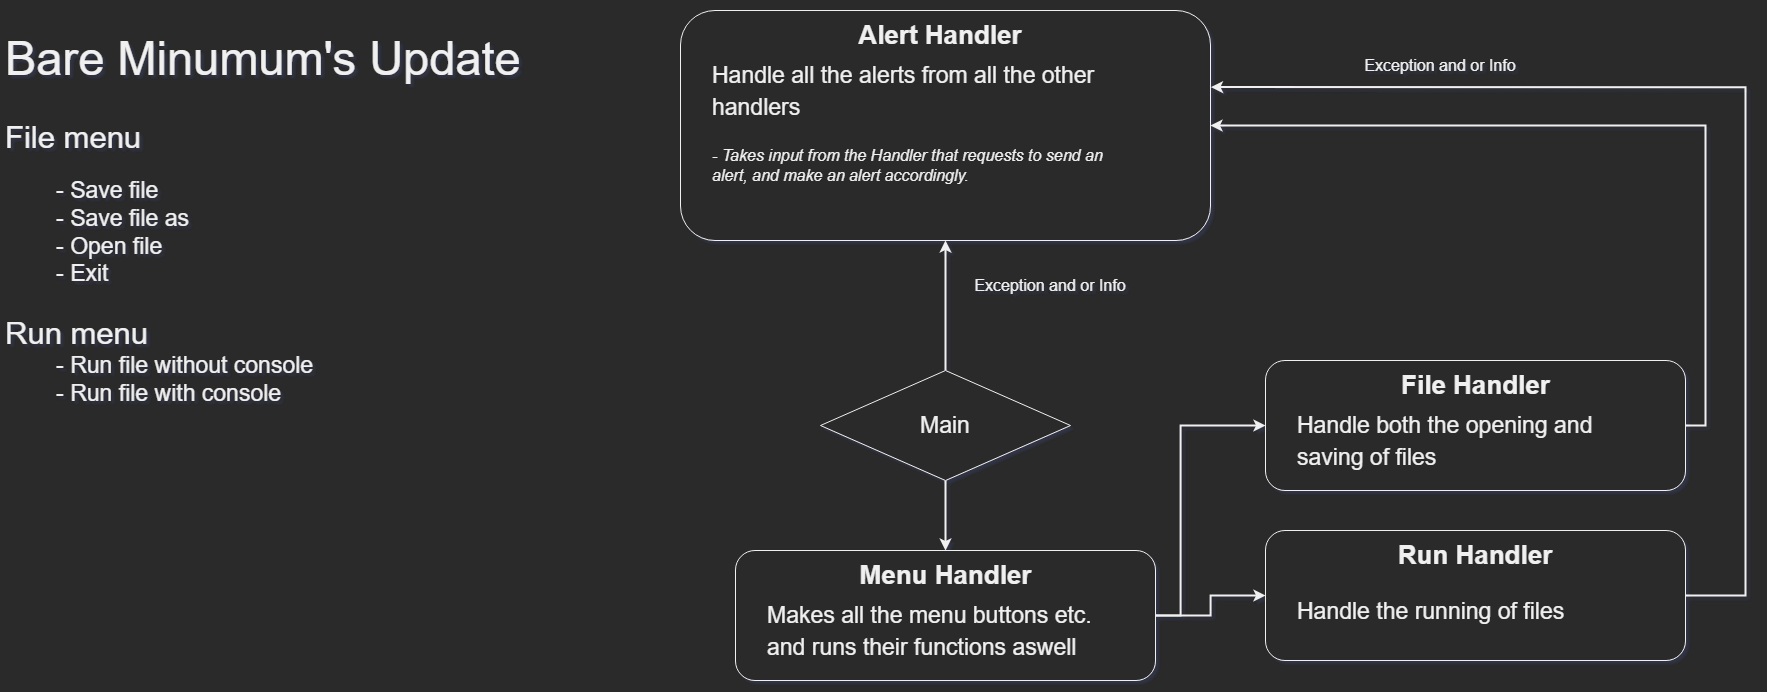

The diagram above was exported from draw.io. Its source (the exported page's mxGraphModel, read from the mxfile embedded in the PNG):
<mxGraphModel dx="2491" dy="1515" grid="1" gridSize="10" guides="1" tooltips="1" connect="1" arrows="1" fold="1" page="1" pageScale="1" pageWidth="2000" pageHeight="1000" math="0" shadow="0">
  <root>
    <mxCell id="0" />
    <mxCell id="1" parent="0" />
    <mxCell id="TcNtyjVMkV9QrZWtxrnO-42" style="edgeStyle=orthogonalEdgeStyle;rounded=0;orthogonalLoop=1;jettySize=auto;html=1;exitX=0.5;exitY=0;exitDx=0;exitDy=0;entryX=0.5;entryY=1;entryDx=0;entryDy=0;fontSize=16;strokeWidth=2;" edge="1" parent="1" source="4Ba1F7DS-I5bztmgg3UU-1" target="TcNtyjVMkV9QrZWtxrnO-33">
      <mxGeometry relative="1" as="geometry" />
    </mxCell>
    <mxCell id="TcNtyjVMkV9QrZWtxrnO-47" style="edgeStyle=orthogonalEdgeStyle;rounded=0;orthogonalLoop=1;jettySize=auto;html=1;exitX=0.5;exitY=1;exitDx=0;exitDy=0;entryX=0.5;entryY=0;entryDx=0;entryDy=0;fontSize=16;strokeWidth=2;" edge="1" parent="1" source="4Ba1F7DS-I5bztmgg3UU-1" target="TcNtyjVMkV9QrZWtxrnO-44">
      <mxGeometry relative="1" as="geometry" />
    </mxCell>
    <mxCell id="4Ba1F7DS-I5bztmgg3UU-1" value="" style="rhombus;whiteSpace=wrap;html=1;" parent="1" vertex="1">
      <mxGeometry x="860" y="450" width="250" height="110" as="geometry" />
    </mxCell>
    <mxCell id="4Ba1F7DS-I5bztmgg3UU-2" value="&lt;font style=&quot;font-size: 23px;&quot;&gt;Main&lt;/font&gt;" style="text;html=1;strokeColor=none;fillColor=none;align=center;verticalAlign=middle;whiteSpace=wrap;rounded=0;" parent="1" vertex="1">
      <mxGeometry x="955" y="490" width="60" height="30" as="geometry" />
    </mxCell>
    <mxCell id="4Ba1F7DS-I5bztmgg3UU-3" value="&lt;h1 style=&quot;font-size: 47px;&quot;&gt;&lt;span style=&quot;background-color: initial; font-weight: normal;&quot;&gt;&lt;font style=&quot;font-size: 47px;&quot;&gt;Bare Minumum's Update&lt;/font&gt;&lt;/span&gt;&lt;/h1&gt;&lt;h1 style=&quot;font-size: 31px;&quot;&gt;&lt;font style=&quot;font-size: 31px;&quot;&gt;&lt;span style=&quot;background-color: initial; font-weight: normal;&quot;&gt;File menu&lt;/span&gt;&lt;br&gt;&lt;/font&gt;&lt;/h1&gt;&lt;div style=&quot;&quot;&gt;&lt;font style=&quot;font-size: 23px;&quot;&gt;&lt;span style=&quot;white-space: pre;&quot;&gt;&#09;&lt;/span&gt;- Save file&lt;br&gt;&lt;/font&gt;&lt;/div&gt;&lt;div style=&quot;&quot;&gt;&lt;span style=&quot;white-space: pre;&quot;&gt;&#09;&lt;/span&gt;- Save file as&lt;br&gt;&lt;/div&gt;&lt;div style=&quot;&quot;&gt;&lt;span style=&quot;white-space: pre;&quot;&gt;&#09;&lt;/span&gt;- Open file&lt;br&gt;&lt;/div&gt;&lt;div style=&quot;&quot;&gt;&lt;span style=&quot;white-space: pre;&quot;&gt;&#09;&lt;/span&gt;- Exit&lt;br&gt;&lt;/div&gt;&lt;div style=&quot;&quot;&gt;&lt;br&gt;&lt;/div&gt;&lt;div style=&quot;font-size: 31px;&quot;&gt;Run menu&lt;/div&gt;&lt;div style=&quot;&quot;&gt;&lt;span style=&quot;font-size: 23px; white-space: pre;&quot;&gt;&lt;span style=&quot;white-space: pre;&quot;&gt;&#09;&lt;/span&gt;- Run file without console&lt;/span&gt;&lt;/div&gt;&lt;div style=&quot;&quot;&gt;&lt;span style=&quot;font-size: 23px; white-space: pre;&quot;&gt;&lt;span style=&quot;white-space: pre;&quot;&gt;&#09;&lt;/span&gt;- Run file with console&#09;&lt;/span&gt;&lt;br&gt;&lt;/div&gt;" style="text;html=1;strokeColor=none;fillColor=none;spacing=5;spacingTop=-20;whiteSpace=wrap;overflow=hidden;rounded=0;fontSize=23;" parent="1" vertex="1">
      <mxGeometry x="40" y="90" width="590" height="630" as="geometry" />
    </mxCell>
    <mxCell id="TcNtyjVMkV9QrZWtxrnO-39" style="edgeStyle=orthogonalEdgeStyle;rounded=0;orthogonalLoop=1;jettySize=auto;html=1;exitX=1;exitY=0.5;exitDx=0;exitDy=0;fontSize=16;strokeWidth=2;entryX=1;entryY=0.5;entryDx=0;entryDy=0;" edge="1" parent="1" source="TcNtyjVMkV9QrZWtxrnO-21" target="TcNtyjVMkV9QrZWtxrnO-33">
      <mxGeometry relative="1" as="geometry">
        <mxPoint x="1755" y="210.00000000000023" as="targetPoint" />
      </mxGeometry>
    </mxCell>
    <mxCell id="TcNtyjVMkV9QrZWtxrnO-21" value="" style="rounded=1;whiteSpace=wrap;html=1;fontSize=23;" vertex="1" parent="1">
      <mxGeometry x="1305" y="440" width="420" height="130" as="geometry" />
    </mxCell>
    <mxCell id="TcNtyjVMkV9QrZWtxrnO-22" value="File Handler" style="text;html=1;strokeColor=none;fillColor=none;align=center;verticalAlign=middle;whiteSpace=wrap;rounded=0;fontSize=26;fontStyle=1" vertex="1" parent="1">
      <mxGeometry x="1437.5" y="450" width="155" height="30" as="geometry" />
    </mxCell>
    <mxCell id="TcNtyjVMkV9QrZWtxrnO-24" value="&lt;font style=&quot;font-size: 23px;&quot;&gt;Handle both the opening and saving of files&lt;/font&gt;" style="text;html=1;strokeColor=none;fillColor=none;align=left;verticalAlign=middle;whiteSpace=wrap;rounded=0;fontSize=26;" vertex="1" parent="1">
      <mxGeometry x="1335" y="490" width="360" height="60" as="geometry" />
    </mxCell>
    <mxCell id="TcNtyjVMkV9QrZWtxrnO-40" style="edgeStyle=orthogonalEdgeStyle;rounded=0;orthogonalLoop=1;jettySize=auto;html=1;exitX=1;exitY=0.5;exitDx=0;exitDy=0;fontSize=16;strokeWidth=2;entryX=1.001;entryY=0.333;entryDx=0;entryDy=0;entryPerimeter=0;" edge="1" parent="1" source="TcNtyjVMkV9QrZWtxrnO-26" target="TcNtyjVMkV9QrZWtxrnO-33">
      <mxGeometry relative="1" as="geometry">
        <mxPoint x="1765" y="170.00000000000023" as="targetPoint" />
        <Array as="points">
          <mxPoint x="1785" y="675" />
          <mxPoint x="1785" y="167" />
        </Array>
      </mxGeometry>
    </mxCell>
    <mxCell id="TcNtyjVMkV9QrZWtxrnO-26" value="" style="rounded=1;whiteSpace=wrap;html=1;fontSize=23;" vertex="1" parent="1">
      <mxGeometry x="1305" y="610" width="420" height="130" as="geometry" />
    </mxCell>
    <mxCell id="TcNtyjVMkV9QrZWtxrnO-27" value="Run Handler" style="text;html=1;strokeColor=none;fillColor=none;align=center;verticalAlign=middle;whiteSpace=wrap;rounded=0;fontSize=26;fontStyle=1" vertex="1" parent="1">
      <mxGeometry x="1431.25" y="620" width="167.5" height="30" as="geometry" />
    </mxCell>
    <mxCell id="TcNtyjVMkV9QrZWtxrnO-28" value="&lt;span style=&quot;font-size: 23px;&quot;&gt;Handle the running of files&lt;/span&gt;" style="text;html=1;strokeColor=none;fillColor=none;align=left;verticalAlign=middle;whiteSpace=wrap;rounded=0;fontSize=26;" vertex="1" parent="1">
      <mxGeometry x="1335" y="660" width="360" height="60" as="geometry" />
    </mxCell>
    <mxCell id="TcNtyjVMkV9QrZWtxrnO-33" value="" style="rounded=1;whiteSpace=wrap;html=1;fontSize=23;" vertex="1" parent="1">
      <mxGeometry x="720" y="90" width="530" height="230" as="geometry" />
    </mxCell>
    <mxCell id="TcNtyjVMkV9QrZWtxrnO-34" value="Alert Handler" style="text;html=1;strokeColor=none;fillColor=none;align=center;verticalAlign=middle;whiteSpace=wrap;rounded=0;fontSize=26;fontStyle=1" vertex="1" parent="1">
      <mxGeometry x="891.25" y="100" width="177.5" height="30" as="geometry" />
    </mxCell>
    <mxCell id="TcNtyjVMkV9QrZWtxrnO-35" value="&lt;span style=&quot;font-size: 23px;&quot;&gt;Handle all the alerts from all the other handlers&lt;br&gt;&lt;/span&gt;" style="text;html=1;strokeColor=none;fillColor=none;align=left;verticalAlign=middle;whiteSpace=wrap;rounded=0;fontSize=26;" vertex="1" parent="1">
      <mxGeometry x="750" y="140" width="460" height="60" as="geometry" />
    </mxCell>
    <mxCell id="TcNtyjVMkV9QrZWtxrnO-37" value="- Takes input from the Handler that requests to send an alert, and make an alert accordingly." style="text;html=1;strokeColor=none;fillColor=none;align=left;verticalAlign=middle;whiteSpace=wrap;rounded=0;fontSize=16;fontStyle=2" vertex="1" parent="1">
      <mxGeometry x="750" y="210" width="420" height="70" as="geometry" />
    </mxCell>
    <mxCell id="TcNtyjVMkV9QrZWtxrnO-41" value="Exception and or Info" style="text;html=1;strokeColor=none;fillColor=none;align=center;verticalAlign=middle;whiteSpace=wrap;rounded=0;fontSize=16;" vertex="1" parent="1">
      <mxGeometry x="1385" y="130" width="190" height="30" as="geometry" />
    </mxCell>
    <mxCell id="TcNtyjVMkV9QrZWtxrnO-43" value="Exception and or Info" style="text;html=1;strokeColor=none;fillColor=none;align=center;verticalAlign=middle;whiteSpace=wrap;rounded=0;fontSize=16;" vertex="1" parent="1">
      <mxGeometry x="995" y="350" width="190" height="30" as="geometry" />
    </mxCell>
    <mxCell id="TcNtyjVMkV9QrZWtxrnO-48" style="edgeStyle=orthogonalEdgeStyle;rounded=0;orthogonalLoop=1;jettySize=auto;html=1;exitX=1;exitY=0.5;exitDx=0;exitDy=0;fontSize=16;strokeWidth=2;" edge="1" parent="1" source="TcNtyjVMkV9QrZWtxrnO-44" target="TcNtyjVMkV9QrZWtxrnO-26">
      <mxGeometry relative="1" as="geometry" />
    </mxCell>
    <mxCell id="TcNtyjVMkV9QrZWtxrnO-49" style="edgeStyle=orthogonalEdgeStyle;rounded=0;orthogonalLoop=1;jettySize=auto;html=1;exitX=1;exitY=0.5;exitDx=0;exitDy=0;entryX=0;entryY=0.5;entryDx=0;entryDy=0;fontSize=16;strokeWidth=2;" edge="1" parent="1" source="TcNtyjVMkV9QrZWtxrnO-44" target="TcNtyjVMkV9QrZWtxrnO-21">
      <mxGeometry relative="1" as="geometry">
        <Array as="points">
          <mxPoint x="1220" y="695" />
          <mxPoint x="1220" y="505" />
        </Array>
      </mxGeometry>
    </mxCell>
    <mxCell id="TcNtyjVMkV9QrZWtxrnO-44" value="" style="rounded=1;whiteSpace=wrap;html=1;fontSize=23;" vertex="1" parent="1">
      <mxGeometry x="775" y="630" width="420" height="130" as="geometry" />
    </mxCell>
    <mxCell id="TcNtyjVMkV9QrZWtxrnO-45" value="Menu Handler" style="text;html=1;strokeColor=none;fillColor=none;align=center;verticalAlign=middle;whiteSpace=wrap;rounded=0;fontSize=26;fontStyle=1" vertex="1" parent="1">
      <mxGeometry x="890.63" y="640" width="188.75" height="30" as="geometry" />
    </mxCell>
    <mxCell id="TcNtyjVMkV9QrZWtxrnO-46" value="&lt;span style=&quot;font-size: 23px;&quot;&gt;Makes all the menu buttons etc. and runs their functions aswell&lt;/span&gt;" style="text;html=1;strokeColor=none;fillColor=none;align=left;verticalAlign=middle;whiteSpace=wrap;rounded=0;fontSize=26;" vertex="1" parent="1">
      <mxGeometry x="805" y="680" width="360" height="60" as="geometry" />
    </mxCell>
  </root>
</mxGraphModel>